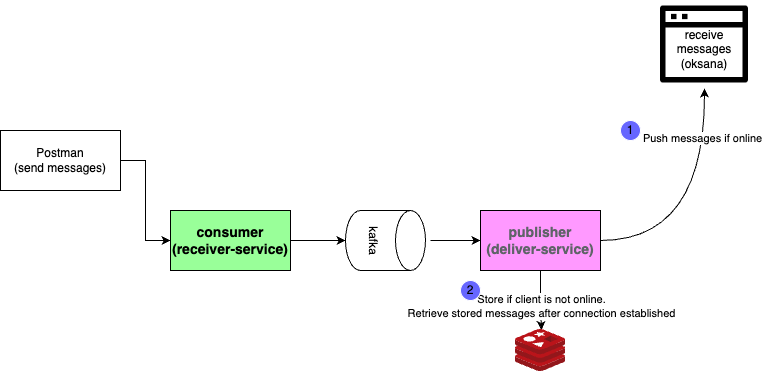

The diagram above was exported from draw.io. Its source (the exported page's mxGraphModel, read from the mxfile embedded in the PNG):
<mxGraphModel dx="1106" dy="417" grid="1" gridSize="10" guides="1" tooltips="1" connect="1" arrows="1" fold="1" page="1" pageScale="1" pageWidth="850" pageHeight="1100" math="0" shadow="0">
  <root>
    <mxCell id="0" />
    <mxCell id="1" parent="0" />
    <mxCell id="D7jF30sIHM3BepK79ZGV-5" style="edgeStyle=orthogonalEdgeStyle;rounded=0;orthogonalLoop=1;jettySize=auto;html=1;entryX=0;entryY=0.5;entryDx=0;entryDy=0;" parent="1" source="D7jF30sIHM3BepK79ZGV-1" target="D7jF30sIHM3BepK79ZGV-2" edge="1">
      <mxGeometry relative="1" as="geometry" />
    </mxCell>
    <mxCell id="D7jF30sIHM3BepK79ZGV-1" value="Postman&lt;br&gt;(send messages)" style="rounded=0;whiteSpace=wrap;html=1;" parent="1" vertex="1">
      <mxGeometry x="40" y="210" width="120" height="60" as="geometry" />
    </mxCell>
    <mxCell id="D7jF30sIHM3BepK79ZGV-6" style="edgeStyle=orthogonalEdgeStyle;rounded=0;orthogonalLoop=1;jettySize=auto;html=1;" parent="1" source="D7jF30sIHM3BepK79ZGV-2" target="D7jF30sIHM3BepK79ZGV-4" edge="1">
      <mxGeometry relative="1" as="geometry" />
    </mxCell>
    <mxCell id="D7jF30sIHM3BepK79ZGV-2" value="&lt;b&gt;&lt;font style=&quot;font-size: 14px;&quot;&gt;consumer&lt;br&gt;(&lt;/font&gt;&lt;/b&gt;&lt;b style=&quot;border-color: var(--border-color);&quot;&gt;&lt;font style=&quot;border-color: var(--border-color); font-size: 14px;&quot;&gt;receiver-service&lt;/font&gt;&lt;/b&gt;&lt;b&gt;&lt;font style=&quot;font-size: 14px;&quot;&gt;)&lt;br&gt;&lt;/font&gt;&lt;/b&gt;" style="rounded=0;whiteSpace=wrap;html=1;fillColor=#99FF99;" parent="1" vertex="1">
      <mxGeometry x="210" y="290" width="120" height="60" as="geometry" />
    </mxCell>
    <mxCell id="rfq6y_C0UzCmRfHElbxz-12" style="edgeStyle=orthogonalEdgeStyle;rounded=0;orthogonalLoop=1;jettySize=auto;html=1;exitX=1;exitY=0.5;exitDx=0;exitDy=0;curved=1;" parent="1" source="D7jF30sIHM3BepK79ZGV-3" target="D7jF30sIHM3BepK79ZGV-10" edge="1">
      <mxGeometry relative="1" as="geometry" />
    </mxCell>
    <mxCell id="rfq6y_C0UzCmRfHElbxz-13" value="Push messages if online" style="edgeLabel;html=1;align=center;verticalAlign=middle;resizable=0;points=[];" parent="rfq6y_C0UzCmRfHElbxz-12" connectable="0" vertex="1">
      <mxGeometry x="0.6136" y="3" relative="1" as="geometry">
        <mxPoint as="offset" />
      </mxGeometry>
    </mxCell>
    <mxCell id="rfq6y_C0UzCmRfHElbxz-16" style="edgeStyle=orthogonalEdgeStyle;rounded=0;orthogonalLoop=1;jettySize=auto;html=1;exitX=0.5;exitY=1;exitDx=0;exitDy=0;entryX=0.518;entryY=0.013;entryDx=0;entryDy=0;entryPerimeter=0;" parent="1" source="D7jF30sIHM3BepK79ZGV-3" target="rfq6y_C0UzCmRfHElbxz-6" edge="1">
      <mxGeometry relative="1" as="geometry" />
    </mxCell>
    <mxCell id="rfq6y_C0UzCmRfHElbxz-17" value="Store if client is not online.&lt;br&gt;Retrieve stored messages after connection established" style="edgeLabel;html=1;align=center;verticalAlign=middle;resizable=0;points=[];" parent="rfq6y_C0UzCmRfHElbxz-16" connectable="0" vertex="1">
      <mxGeometry x="0.1834" relative="1" as="geometry">
        <mxPoint as="offset" />
      </mxGeometry>
    </mxCell>
    <mxCell id="D7jF30sIHM3BepK79ZGV-3" value="&lt;font style=&quot;font-size: 14px;&quot; face=&quot;Roboto, RobotoDraft, Helvetica, Arial, sans-serif&quot; color=&quot;#5f6368&quot;&gt;&lt;b&gt;&lt;br&gt;&lt;/b&gt;&lt;/font&gt;&lt;b style=&quot;border-color: var(--border-color); color: rgb(95, 99, 104); font-family: Roboto, RobotoDraft, Helvetica, Arial, sans-serif; font-size: 14px;&quot;&gt;publisher&lt;/b&gt;&lt;font style=&quot;font-size: 14px;&quot; face=&quot;Roboto, RobotoDraft, Helvetica, Arial, sans-serif&quot; color=&quot;#5f6368&quot;&gt;&lt;b&gt;&lt;br&gt;(deliver-service)&lt;br&gt;&lt;br&gt;&lt;/b&gt;&lt;/font&gt;" style="rounded=0;whiteSpace=wrap;html=1;fillColor=#FF99FF;" parent="1" vertex="1">
      <mxGeometry x="520" y="290" width="120" height="60" as="geometry" />
    </mxCell>
    <mxCell id="D7jF30sIHM3BepK79ZGV-4" value="kafka" style="shape=cylinder3;whiteSpace=wrap;html=1;boundedLbl=1;backgroundOutline=1;size=15;rotation=90;" parent="1" vertex="1">
      <mxGeometry x="395" y="280" width="60" height="80" as="geometry" />
    </mxCell>
    <mxCell id="D7jF30sIHM3BepK79ZGV-10" value="" style="shape=image;html=1;verticalAlign=top;verticalLabelPosition=bottom;labelBackgroundColor=#ffffff;imageAspect=0;aspect=fixed;image=https://cdn4.iconfinder.com/data/icons/essential-3/32/381-Browser-128.png" parent="1" vertex="1">
      <mxGeometry x="700" y="80" width="88" height="88" as="geometry" />
    </mxCell>
    <mxCell id="D7jF30sIHM3BepK79ZGV-11" value="receive messages&lt;br&gt;(oksana)" style="text;html=1;strokeColor=none;fillColor=none;align=center;verticalAlign=middle;whiteSpace=wrap;rounded=0;" parent="1" vertex="1">
      <mxGeometry x="714" y="114" width="60" height="30" as="geometry" />
    </mxCell>
    <mxCell id="rfq6y_C0UzCmRfHElbxz-6" value="" style="image;sketch=0;aspect=fixed;html=1;points=[];align=center;fontSize=12;image=img/lib/mscae/Cache_Redis_Product.svg;" parent="1" vertex="1">
      <mxGeometry x="555" y="409" width="50" height="42" as="geometry" />
    </mxCell>
    <mxCell id="rfq6y_C0UzCmRfHElbxz-14" value="1" style="ellipse;whiteSpace=wrap;html=1;aspect=fixed;fillColor=#6666FF;strokeColor=#FFFFFF;" parent="1" vertex="1">
      <mxGeometry x="660" y="200" width="20" height="20" as="geometry" />
    </mxCell>
    <mxCell id="rfq6y_C0UzCmRfHElbxz-18" value="2" style="ellipse;whiteSpace=wrap;html=1;aspect=fixed;fillColor=#6666FF;strokeColor=#FFFFFF;" parent="1" vertex="1">
      <mxGeometry x="500" y="360" width="20" height="20" as="geometry" />
    </mxCell>
    <mxCell id="ys51P3pi3PkFgl6sJX5I-2" value="" style="endArrow=classic;html=1;rounded=0;entryX=0;entryY=0.5;entryDx=0;entryDy=0;" edge="1" parent="1" target="D7jF30sIHM3BepK79ZGV-3">
      <mxGeometry width="50" height="50" relative="1" as="geometry">
        <mxPoint x="470" y="320" as="sourcePoint" />
        <mxPoint x="520" y="310" as="targetPoint" />
      </mxGeometry>
    </mxCell>
  </root>
</mxGraphModel>